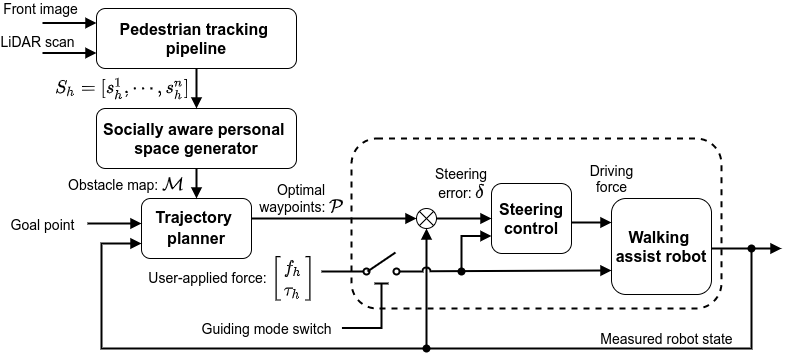

The diagram above was exported from draw.io. Its source (the exported page's mxGraphModel, read from the mxfile embedded in the PNG):
<mxGraphModel dx="1422" dy="745" grid="1" gridSize="10" guides="1" tooltips="1" connect="1" arrows="1" fold="1" page="1" pageScale="1" pageWidth="827" pageHeight="1169" math="1" shadow="0">
  <root>
    <mxCell id="0" />
    <mxCell id="1" parent="0" />
    <mxCell id="2" value="&lt;span id=&quot;docs-internal-guid-4e4ad6d6-7fff-6f5d-0f43-ce5e039dc307&quot;&gt;&lt;p dir=&quot;ltr&quot; style=&quot;line-height: 1.2 ; margin-top: 0pt ; margin-bottom: 0pt&quot;&gt;&lt;br&gt;&lt;/p&gt;&lt;/span&gt;" style="rounded=1;whiteSpace=wrap;html=1;fillColor=none;dashed=1;strokeWidth=2;" vertex="1" parent="1">
      <mxGeometry x="370" y="330" width="370" height="170" as="geometry" />
    </mxCell>
    <mxCell id="3" value="&lt;span id=&quot;docs-internal-guid-e11f9802-7fff-155b-974c-fc9bc55e0ecc&quot; style=&quot;white-space: pre-wrap&quot;&gt;&lt;p dir=&quot;ltr&quot; style=&quot;line-height: 1.2 ; margin-top: 0pt ; margin-bottom: 0pt&quot;&gt;&lt;font face=&quot;arial&quot; style=&quot;font-size: 14px&quot;&gt;Driving &lt;br&gt;force&lt;/font&gt;&lt;/p&gt;&lt;/span&gt;" style="text;html=1;align=center;verticalAlign=middle;resizable=0;points=[];autosize=1;fontSize=14;" vertex="1" parent="1">
      <mxGeometry x="600" y="350" width="60" height="40" as="geometry" />
    </mxCell>
    <mxCell id="4" style="edgeStyle=orthogonalEdgeStyle;rounded=0;orthogonalLoop=1;jettySize=auto;html=1;exitX=0.5;exitY=1;exitDx=0;exitDy=0;endArrow=block;endFill=1;strokeWidth=2;entryX=0.5;entryY=0;entryDx=0;entryDy=0;" edge="1" source="5" target="21" parent="1">
      <mxGeometry relative="1" as="geometry" />
    </mxCell>
    <mxCell id="5" value="&lt;span id=&quot;docs-internal-guid-4e4ad6d6-7fff-6f5d-0f43-ce5e039dc307&quot;&gt;&lt;p dir=&quot;ltr&quot; style=&quot;line-height: 1.2 ; margin-top: 0pt ; margin-bottom: 0pt&quot;&gt;&lt;span style=&quot;background-color: transparent ; font-family: &amp;#34;arial&amp;#34; ; white-space: pre-wrap&quot;&gt;&lt;font style=&quot;font-size: 16px&quot;&gt;&lt;b&gt;Pedestrian tracking pipeline&lt;/b&gt;&lt;/font&gt;&lt;/span&gt;&lt;br&gt;&lt;/p&gt;&lt;/span&gt;" style="rounded=1;whiteSpace=wrap;html=1;fontSize=16;fillColor=none;" vertex="1" parent="1">
      <mxGeometry x="115" y="200" width="200" height="60" as="geometry" />
    </mxCell>
    <mxCell id="6" style="edgeStyle=orthogonalEdgeStyle;rounded=0;orthogonalLoop=1;jettySize=auto;html=1;endArrow=block;endFill=1;entryX=0;entryY=0.5;entryDx=0;entryDy=0;strokeWidth=2;" edge="1" target="28" parent="1">
      <mxGeometry relative="1" as="geometry">
        <mxPoint x="270" y="410" as="sourcePoint" />
        <mxPoint x="369" y="410" as="targetPoint" />
      </mxGeometry>
    </mxCell>
    <mxCell id="7" value="&lt;span id=&quot;docs-internal-guid-4e4ad6d6-7fff-6f5d-0f43-ce5e039dc307&quot;&gt;&lt;p dir=&quot;ltr&quot; style=&quot;line-height: 1.2 ; margin-top: 0pt ; margin-bottom: 0pt&quot;&gt;&lt;font face=&quot;arial&quot;&gt;&lt;span style=&quot;white-space: pre-wrap&quot;&gt;&lt;font style=&quot;font-size: 16px&quot;&gt;&lt;b&gt;Trajectory planner&lt;/b&gt;&lt;/font&gt;&lt;span style=&quot;font-size: 18.6667px&quot;&gt;&lt;br&gt;&lt;/span&gt;&lt;/span&gt;&lt;/font&gt;&lt;/p&gt;&lt;/span&gt;" style="rounded=1;whiteSpace=wrap;html=1;fillColor=none;" vertex="1" parent="1">
      <mxGeometry x="160" y="390" width="110" height="60" as="geometry" />
    </mxCell>
    <mxCell id="8" style="rounded=0;jumpSize=15;orthogonalLoop=1;jettySize=auto;html=1;startArrow=oval;startFill=1;endArrow=block;endFill=1;endSize=6;fontSize=14;strokeWidth=2;entryX=0.5;entryY=1;entryDx=0;entryDy=0;" edge="1" target="28" parent="1">
      <mxGeometry relative="1" as="geometry">
        <mxPoint x="445" y="540" as="sourcePoint" />
        <mxPoint x="410" y="448" as="targetPoint" />
      </mxGeometry>
    </mxCell>
    <mxCell id="9" value="&lt;span id=&quot;docs-internal-guid-4e4ad6d6-7fff-6f5d-0f43-ce5e039dc307&quot; style=&quot;font-size: 16px ; white-space: pre-wrap&quot;&gt;&lt;p dir=&quot;ltr&quot; style=&quot;line-height: 1.2 ; margin-top: 0pt ; margin-bottom: 0pt&quot;&gt;&lt;font face=&quot;arial&quot;&gt;&lt;b&gt;Walking assist robot&lt;/b&gt;&lt;/font&gt;&lt;/p&gt;&lt;/span&gt;" style="rounded=1;whiteSpace=wrap;html=1;fillColor=none;" vertex="1" parent="1">
      <mxGeometry x="630" y="390" width="100" height="96" as="geometry" />
    </mxCell>
    <mxCell id="10" value="" style="endArrow=block;html=1;endFill=1;strokeWidth=2;" edge="1" parent="1">
      <mxGeometry width="50" height="50" relative="1" as="geometry">
        <mxPoint x="61" y="214.5" as="sourcePoint" />
        <mxPoint x="115" y="214.5" as="targetPoint" />
      </mxGeometry>
    </mxCell>
    <mxCell id="11" value="&lt;div style=&quot;font-size: 14px&quot;&gt;Front image&lt;/div&gt;" style="text;html=1;align=center;verticalAlign=middle;resizable=0;points=[];labelBackgroundColor=none;fontSize=14;" vertex="1" connectable="0" parent="10">
      <mxGeometry x="0.2163" y="1" relative="1" as="geometry">
        <mxPoint x="-35.99999999999999" y="-14" as="offset" />
      </mxGeometry>
    </mxCell>
    <mxCell id="12" value="" style="endArrow=block;html=1;endFill=1;strokeWidth=2;" edge="1" parent="1">
      <mxGeometry width="50" height="50" relative="1" as="geometry">
        <mxPoint x="61" y="244.5" as="sourcePoint" />
        <mxPoint x="115" y="244.5" as="targetPoint" />
      </mxGeometry>
    </mxCell>
    <mxCell id="13" value="&lt;div&gt;&lt;font style=&quot;font-size: 14px&quot;&gt;LiDAR scan&lt;/font&gt;&lt;/div&gt;" style="text;html=1;align=center;verticalAlign=middle;resizable=0;points=[];labelBackgroundColor=none;fontSize=14;" vertex="1" connectable="0" parent="12">
      <mxGeometry x="-0.3388" y="-1" relative="1" as="geometry">
        <mxPoint x="-24" y="-13" as="offset" />
      </mxGeometry>
    </mxCell>
    <mxCell id="14" value="&lt;font style=&quot;font-size: 14px&quot;&gt;$$S_h = [s^1_h, \cdots, s^n_h]$$&lt;/font&gt;" style="text;html=1;align=center;verticalAlign=middle;resizable=0;points=[];autosize=1;fontSize=14;" vertex="1" parent="1">
      <mxGeometry x="30" y="270" width="220" height="20" as="geometry" />
    </mxCell>
    <mxCell id="15" value="&lt;font style=&quot;font-size: 14px&quot;&gt;User-applied&amp;nbsp;force:&amp;nbsp;&lt;/font&gt;&lt;span style=&quot;font-family: &amp;#34;arial&amp;#34;&quot;&gt;\(\begin{bmatrix}&lt;br&gt;{f_h\\ \tau_h}&lt;br&gt;\end{bmatrix}\)&lt;/span&gt;" style="text;html=1;align=center;verticalAlign=middle;resizable=0;points=[];autosize=1;fontSize=14;" vertex="1" parent="1">
      <mxGeometry x="130" y="440" width="240" height="60" as="geometry" />
    </mxCell>
    <mxCell id="16" style="edgeStyle=orthogonalEdgeStyle;rounded=0;jumpSize=15;orthogonalLoop=1;jettySize=auto;html=1;startArrow=none;startFill=0;endArrow=block;endFill=1;endSize=6;fontSize=14;strokeWidth=2;entryX=0;entryY=0.75;entryDx=0;entryDy=0;" edge="1" target="7" parent="1">
      <mxGeometry relative="1" as="geometry">
        <mxPoint x="730" y="440" as="sourcePoint" />
        <mxPoint x="160" y="426" as="targetPoint" />
        <Array as="points">
          <mxPoint x="760" y="440" />
          <mxPoint x="770" y="440" />
          <mxPoint x="770" y="540" />
          <mxPoint x="120" y="540" />
          <mxPoint x="120" y="435" />
        </Array>
      </mxGeometry>
    </mxCell>
    <mxCell id="17" style="rounded=0;jumpSize=15;orthogonalLoop=1;jettySize=auto;html=1;startArrow=oval;startFill=1;endArrow=block;endFill=1;endSize=6;fontSize=14;strokeWidth=2;" edge="1" parent="1">
      <mxGeometry relative="1" as="geometry">
        <mxPoint x="770" y="440" as="sourcePoint" />
        <mxPoint x="800" y="440" as="targetPoint" />
      </mxGeometry>
    </mxCell>
    <mxCell id="18" value="&lt;font style=&quot;font-size: 14px&quot;&gt;Measured robot state&lt;/font&gt;" style="text;html=1;align=center;verticalAlign=middle;resizable=0;points=[];autosize=1;fontSize=14;" vertex="1" parent="1">
      <mxGeometry x="610" y="520" width="150" height="20" as="geometry" />
    </mxCell>
    <mxCell id="19" value="" style="endArrow=block;html=1;endFill=1;strokeWidth=2;" edge="1" parent="1">
      <mxGeometry width="50" height="50" relative="1" as="geometry">
        <mxPoint x="106" y="415" as="sourcePoint" />
        <mxPoint x="160" y="415" as="targetPoint" />
        <Array as="points">
          <mxPoint x="160" y="415" />
        </Array>
      </mxGeometry>
    </mxCell>
    <mxCell id="20" value="&lt;div&gt;&lt;font style=&quot;font-size: 14px&quot;&gt;Goal point&lt;/font&gt;&lt;/div&gt;" style="text;html=1;align=center;verticalAlign=middle;resizable=0;points=[];labelBackgroundColor=none;fontSize=14;" vertex="1" connectable="0" parent="19">
      <mxGeometry x="-0.3388" y="-1" relative="1" as="geometry">
        <mxPoint x="-64" y="-1" as="offset" />
      </mxGeometry>
    </mxCell>
    <mxCell id="21" value="&lt;span id=&quot;docs-internal-guid-4e4ad6d6-7fff-6f5d-0f43-ce5e039dc307&quot;&gt;&lt;p dir=&quot;ltr&quot; style=&quot;line-height: 1.2 ; margin-top: 0pt ; margin-bottom: 0pt&quot;&gt;&lt;span style=&quot;background-color: transparent ; font-family: &amp;#34;arial&amp;#34; ; white-space: pre-wrap&quot;&gt;&lt;font style=&quot;font-size: 16px&quot;&gt;&lt;b&gt;Socially aware personal space generator&lt;/b&gt;&lt;/font&gt;&lt;/span&gt;&lt;br&gt;&lt;/p&gt;&lt;/span&gt;" style="rounded=1;whiteSpace=wrap;html=1;fontSize=16;fillColor=none;" vertex="1" parent="1">
      <mxGeometry x="115" y="300" width="200" height="60" as="geometry" />
    </mxCell>
    <mxCell id="22" style="edgeStyle=orthogonalEdgeStyle;rounded=0;orthogonalLoop=1;jettySize=auto;html=1;endArrow=block;endFill=1;strokeWidth=2;entryX=0.5;entryY=0;entryDx=0;entryDy=0;exitX=0.5;exitY=1;exitDx=0;exitDy=0;" edge="1" source="21" target="7" parent="1">
      <mxGeometry relative="1" as="geometry">
        <mxPoint x="220" y="350" as="sourcePoint" />
        <mxPoint x="230" y="280" as="targetPoint" />
      </mxGeometry>
    </mxCell>
    <mxCell id="23" value="&lt;div style=&quot;text-align: center&quot;&gt;&lt;span style=&quot;font-size: 14px&quot;&gt;&lt;font face=&quot;helvetica&quot;&gt;Obstacle map: \(\mathcal{M}\)&lt;/font&gt;&lt;/span&gt;&lt;/div&gt;" style="text;whiteSpace=wrap;html=1;" vertex="1" parent="1">
      <mxGeometry x="85" y="360" width="135" height="30" as="geometry" />
    </mxCell>
    <mxCell id="24" style="edgeStyle=orthogonalEdgeStyle;rounded=0;orthogonalLoop=1;jettySize=auto;html=1;endArrow=block;endFill=1;strokeWidth=2;entryX=0;entryY=0.25;entryDx=0;entryDy=0;" edge="1" target="9" parent="1">
      <mxGeometry relative="1" as="geometry">
        <mxPoint x="590" y="414" as="sourcePoint" />
        <Array as="points" />
      </mxGeometry>
    </mxCell>
    <mxCell id="25" style="edgeStyle=orthogonalEdgeStyle;rounded=0;orthogonalLoop=1;jettySize=auto;html=1;endArrow=block;endFill=1;strokeWidth=2;entryX=0;entryY=0.75;entryDx=0;entryDy=0;startArrow=oval;startFill=1;" edge="1" target="26" parent="1">
      <mxGeometry relative="1" as="geometry">
        <mxPoint x="450" y="460" as="targetPoint" />
        <mxPoint x="480" y="463" as="sourcePoint" />
        <Array as="points">
          <mxPoint x="480" y="428" />
        </Array>
      </mxGeometry>
    </mxCell>
    <mxCell id="26" value="&lt;b style=&quot;font-family: &amp;#34;arial&amp;#34; ; font-size: 16px&quot;&gt;Steering control&lt;/b&gt;" style="rounded=1;whiteSpace=wrap;html=1;sketch=0;fillColor=none;" vertex="1" parent="1">
      <mxGeometry x="510" y="375" width="80" height="70" as="geometry" />
    </mxCell>
    <mxCell id="27" style="edgeStyle=orthogonalEdgeStyle;rounded=0;orthogonalLoop=1;jettySize=auto;html=1;exitX=1;exitY=0.5;exitDx=0;exitDy=0;entryX=0;entryY=0.5;entryDx=0;entryDy=0;startArrow=none;startFill=0;strokeWidth=2;endArrow=block;endFill=1;" edge="1" source="28" target="26" parent="1">
      <mxGeometry relative="1" as="geometry" />
    </mxCell>
    <mxCell id="28" value="" style="shape=sumEllipse;perimeter=ellipsePerimeter;whiteSpace=wrap;html=1;backgroundOutline=1;sketch=0;fillColor=none;" vertex="1" parent="1">
      <mxGeometry x="435" y="400" width="20" height="20" as="geometry" />
    </mxCell>
    <mxCell id="29" value="&lt;font style=&quot;font-size: 14px&quot;&gt;Steering&lt;br&gt;error:&amp;nbsp;\(\delta\)&lt;/font&gt;" style="text;html=1;strokeColor=none;fillColor=none;align=center;verticalAlign=middle;whiteSpace=wrap;rounded=0;sketch=0;" vertex="1" parent="1">
      <mxGeometry x="400" y="365" width="160" height="20" as="geometry" />
    </mxCell>
    <mxCell id="30" value="&lt;p dir=&quot;ltr&quot; style=&quot;font-size: 14px ; line-height: 1.2 ; margin-top: 0pt ; margin-bottom: 0pt&quot;&gt;&lt;span style=&quot;font-family: &amp;#34;arial&amp;#34; ; background-color: transparent ; vertical-align: baseline&quot;&gt;Optimal&lt;/span&gt;&lt;/p&gt;&lt;p dir=&quot;ltr&quot; style=&quot;font-size: 14px ; line-height: 1.2 ; margin-top: 0pt ; margin-bottom: 0pt&quot;&gt;&lt;font face=&quot;arial&quot;&gt;&lt;span&gt;waypoints: \(\mathcal{P}\)&lt;/span&gt;&lt;/font&gt;&lt;/p&gt;" style="text;html=1;strokeColor=none;fillColor=none;align=center;verticalAlign=middle;whiteSpace=wrap;rounded=0;" vertex="1" parent="1">
      <mxGeometry x="260" y="365" width="120" height="50" as="geometry" />
    </mxCell>
    <mxCell id="31" value="" style="endArrow=block;html=1;strokeWidth=2;entryX=0;entryY=0.75;entryDx=0;entryDy=0;endFill=1;jumpStyle=arc;startArrow=oval;startFill=0;" edge="1" target="9" parent="1">
      <mxGeometry width="50" height="50" relative="1" as="geometry">
        <mxPoint x="415" y="463" as="sourcePoint" />
        <mxPoint x="750" y="380" as="targetPoint" />
      </mxGeometry>
    </mxCell>
    <mxCell id="32" value="" style="endArrow=oval;html=1;strokeWidth=2;entryX=0;entryY=0.75;entryDx=0;entryDy=0;endFill=0;jumpStyle=arc;startArrow=none;startFill=0;" edge="1" parent="1">
      <mxGeometry width="50" height="50" relative="1" as="geometry">
        <mxPoint x="340" y="463" as="sourcePoint" />
        <mxPoint x="385" y="463" as="targetPoint" />
      </mxGeometry>
    </mxCell>
    <mxCell id="33" value="" style="endArrow=none;html=1;strokeWidth=2;endFill=0;jumpStyle=arc;startArrow=none;startFill=0;" edge="1" parent="1">
      <mxGeometry width="50" height="50" relative="1" as="geometry">
        <mxPoint x="414" y="444" as="sourcePoint" />
        <mxPoint x="386" y="463" as="targetPoint" />
      </mxGeometry>
    </mxCell>
    <mxCell id="34" value="Guiding&amp;nbsp;mode&amp;nbsp;switch" style="text;html=1;align=center;verticalAlign=middle;resizable=0;points=[];autosize=1;fontSize=14;" vertex="1" parent="1">
      <mxGeometry x="210" y="510" width="150" height="20" as="geometry" />
    </mxCell>
    <mxCell id="35" value="" style="endArrow=none;html=1;strokeWidth=2;entryX=0;entryY=0.75;entryDx=0;entryDy=0;endFill=0;jumpStyle=arc;startArrow=none;startFill=0;" edge="1" parent="1">
      <mxGeometry width="50" height="50" relative="1" as="geometry">
        <mxPoint x="393" y="475" as="sourcePoint" />
        <mxPoint x="407" y="475" as="targetPoint" />
      </mxGeometry>
    </mxCell>
    <mxCell id="36" style="edgeStyle=orthogonalEdgeStyle;rounded=0;orthogonalLoop=1;jettySize=auto;html=1;endArrow=none;endFill=0;strokeWidth=2;startArrow=none;startFill=0;exitX=1.003;exitY=0.472;exitDx=0;exitDy=0;exitPerimeter=0;" edge="1" source="34" parent="1">
      <mxGeometry relative="1" as="geometry">
        <mxPoint x="400" y="475" as="targetPoint" />
        <mxPoint x="490" y="472.9999999999999" as="sourcePoint" />
        <Array as="points">
          <mxPoint x="400" y="519" />
        </Array>
      </mxGeometry>
    </mxCell>
    <mxCell id="37" style="edgeStyle=orthogonalEdgeStyle;rounded=0;orthogonalLoop=1;jettySize=auto;html=1;exitX=0.5;exitY=1;exitDx=0;exitDy=0;" edge="1" source="29" target="29" parent="1">
      <mxGeometry relative="1" as="geometry" />
    </mxCell>
  </root>
</mxGraphModel>